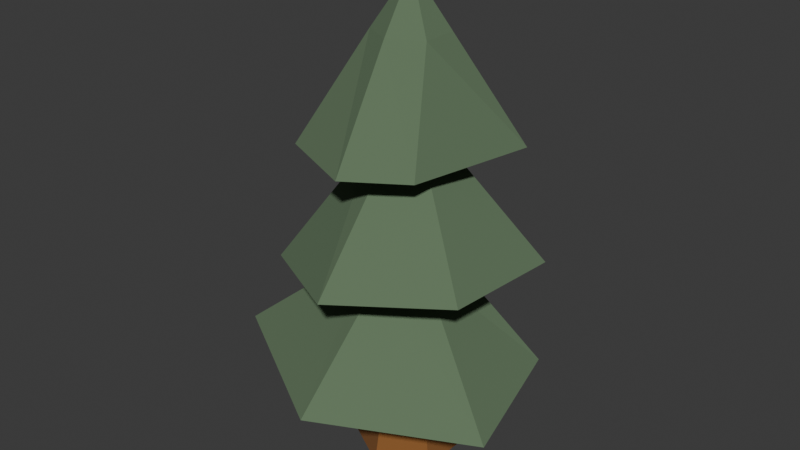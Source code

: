 # Source: tree_pine.blend  (saved by Blender 4.2.66; exported with 4.5.12 LTS)
import bpy
from mathutils import Matrix  # noqa: F401  (used for matrix-valued properties, if any)

bpy.ops.wm.read_factory_settings(use_empty=True)
scene = bpy.context.scene
scene.name = 'Scene'

# ---- collections
col_collection = bpy.data.collections.new('Collection'); scene.collection.children.link(col_collection)

# ---- materials (node trees are filled in below, after node groups)
mat_trunk = bpy.data.materials.new('Trunk')
mat_trunk.use_backface_culling = True
mat_material_001 = bpy.data.materials.new('Material.001')
mat_material_001.use_backface_culling = True

# ---- material node trees
mat_trunk.use_nodes = True; mat_trunk.node_tree.nodes.clear()
_N = mat_trunk.node_tree.nodes; _L = mat_trunk.node_tree.links
n0 = _N.new('ShaderNodeBsdfPrincipled'); n0.name = 'Principled BSDF'; n0.location = (10, 300)
n0.inputs[0].default_value = (0.2582, 0.1022, 0.02416, 1.0)
n0.inputs[2].default_value = 1.0
n1 = _N.new('ShaderNodeOutputMaterial'); n1.name = 'Material Output'; n1.location = (300, 300)
_L.new(n0.outputs[0], n1.inputs[0])
n1.is_active_output = True
mat_material_001.use_nodes = True; mat_material_001.node_tree.nodes.clear()
_N = mat_material_001.node_tree.nodes; _L = mat_material_001.node_tree.links
n0 = _N.new('ShaderNodeBsdfPrincipled'); n0.name = 'Principled BSDF'; n0.location = (10, 300)
n0.inputs[0].default_value = (0.117, 0.1812, 0.1022, 1.0)
n0.inputs[2].default_value = 1.0
n1 = _N.new('ShaderNodeOutputMaterial'); n1.name = 'Material Output'; n1.location = (300, 300)
_L.new(n0.outputs[0], n1.inputs[0])
n1.is_active_output = True

# ---- world
world_world = bpy.data.worlds.new('World'); scene.world = world_world
world_world.use_nodes = True; world_world.node_tree.nodes.clear()
_N = world_world.node_tree.nodes; _L = world_world.node_tree.links
n0 = _N.new('ShaderNodeOutputWorld'); n0.name = 'World Output'; n0.location = (300, 300)
n1 = _N.new('ShaderNodeBackground'); n1.name = 'Background'; n1.location = (10, 300)
n1.inputs[0].default_value = (0.05088, 0.05088, 0.05088, 1.0)
_L.new(n1.outputs[0], n0.inputs[0])
n0.is_active_output = True
world_world.color = (0.05088, 0.05088, 0.05088)
world_world.sun_shadow_jitter_overblur = 0.0

# ---- meshes
me_circle = bpy.data.meshes.new('Circle')
me_circle.from_pydata([(0.0, 1.0, 0.0), (-0.866, 0.5, 0.0), (-0.866, -0.5, 0.0), (0.0, -1.0, 0.0), (0.866, -0.5, 0.0), (0.866, 0.5, 0.0), (-0.6884, 0.3975, 1.0), (0.0, 0.7949, 1.0), (-0.6884, -0.3975, 1.0), (0.0, -0.7949, 1.0), (0.6884, -0.3975, 1.0), (0.6884, 0.3975, 1.0), (-0.5777, 0.3335, 2.0), (0.0, 0.667, 2.0), (-0.5777, -0.3335, 2.0), (0.0, -0.667, 2.0), (0.5777, -0.3335, 2.0), (0.5777, 0.3335, 2.0)], [], [(1, 0, 5, 4, 3, 2), (6, 8, 14, 12), (0, 1, 6, 7), (5, 0, 7, 11), (3, 4, 10, 9), (1, 2, 8, 6), (4, 5, 11, 10), (2, 3, 9, 8), (10, 11, 17, 16), (8, 9, 15, 14), (7, 6, 12, 13), (11, 7, 13, 17), (9, 10, 16, 15)])
_uv = me_circle.uv_layers.new(name='UVMap')
_uv.uv.foreach_set('vector', [0.0, 0.0, 0.0, 0.0, 0.0, 0.0, 0.0, 0.0, 0.0, 0.0, 0.0, 0.0, 0.0, 0.0, 0.0, 0.0, 0.0, 0.0, 0.0, 0.0, 0.0, 0.0, 0.0, 0.0, 0.0, 0.0, 0.0, 0.0, 0.0, 0.0, 0.0, 0.0, 0.0, 0.0, 0.0, 0.0, 0.0, 0.0, 0.0, 0.0, 0.0, 0.0, 0.0, 0.0, 0.0, 0.0, 0.0, 0.0, 0.0, 0.0, 0.0, 0.0, 0.0, 0.0, 0.0, 0.0, 0.0, 0.0, 0.0, 0.0, 0.0, 0.0, 0.0, 0.0, 0.0, 0.0, 0.0, 0.0, 0.0, 0.0, 0.0, 0.0, 0.0, 0.0, 0.0, 0.0, 0.0, 0.0, 0.0, 0.0, 0.0, 0.0, 0.0, 0.0, 0.0, 0.0, 0.0, 0.0, 0.0, 0.0, 0.0, 0.0, 0.0, 0.0, 0.0, 0.0, 0.0, 0.0, 0.0, 0.0, 0.0, 0.0, 0.0, 0.0, 0.0, 0.0, 0.0, 0.0])
me_circle.materials.append(mat_trunk)
me_circle.update()
me_cylinder = bpy.data.meshes.new('Cylinder')
me_cylinder.from_pydata([(0.0, 2.652, 1.6), (0.0, 0.6677, 4.0), (2.037, 1.176, 2.0), (0.5782, 0.3338, 4.0), (2.537, -1.176, 1.7), (0.5782, -0.3338, 4.0), (0.0, -2.852, 2.0), (0.0, -0.6677, 4.0), (-2.837, -1.176, 2.1), (-0.5782, -0.3338, 4.0), (-2.037, 1.176, 2.0), (-0.5782, 0.3338, 4.0)], [], [(0, 1, 3, 2), (2, 3, 5, 4), (4, 5, 7, 6), (6, 7, 9, 8), (8, 9, 11, 10), (10, 11, 1, 0), (0, 2, 4, 6, 8, 10)])
_uv = me_cylinder.uv_layers.new(name='UVMap')
_uv.uv.foreach_set('vector', [1.0, 0.5, 1.0, 1.0, 0.8333, 1.0, 0.8333, 0.5, 0.8333, 0.5, 0.8333, 1.0, 0.6667, 1.0, 0.6667, 0.5, 0.6667, 0.5, 0.6667, 1.0, 0.5, 1.0, 0.5, 0.5, 0.5, 0.5, 0.5, 1.0, 0.3333, 1.0, 0.3333, 0.5, 0.3333, 0.5, 0.3333, 1.0, 0.1667, 1.0, 0.1667, 0.5, 0.1667, 0.5, 0.1667, 1.0, -8.941e-08, 1.0, -8.941e-08, 0.5, 0.75, 0.49, 0.9578, 0.37, 0.9578, 0.13, 0.75, 0.01, 0.5422, 0.13, 0.5422, 0.37])
me_cylinder.materials.append(mat_material_001)
me_cylinder.update()
me_cylinder_001 = bpy.data.meshes.new('Cylinder.001')
me_cylinder_001.from_pydata([(0.0, 2.352, 2.0), (0.0, 0.6677, 4.0), (2.037, 1.176, 2.0), (0.5782, 0.3338, 4.0), (1.937, -1.176, 2.1), (0.5782, -0.3338, 4.0), (0.0, -2.352, 2.0), (0.0, -0.6677, 4.0), (-2.037, -1.176, 1.7), (-0.5782, -0.3338, 4.0), (-2.037, 1.176, 2.0), (-0.5782, 0.3338, 4.0)], [], [(0, 1, 3, 2), (2, 3, 5, 4), (4, 5, 7, 6), (6, 7, 9, 8), (8, 9, 11, 10), (10, 11, 1, 0), (0, 2, 4, 6, 8, 10)])
_uv = me_cylinder_001.uv_layers.new(name='UVMap')
_uv.uv.foreach_set('vector', [1.0, 0.5, 1.0, 1.0, 0.8333, 1.0, 0.8333, 0.5, 0.8333, 0.5, 0.8333, 1.0, 0.6667, 1.0, 0.6667, 0.5, 0.6667, 0.5, 0.6667, 1.0, 0.5, 1.0, 0.5, 0.5, 0.5, 0.5, 0.5, 1.0, 0.3333, 1.0, 0.3333, 0.5, 0.3333, 0.5, 0.3333, 1.0, 0.1667, 1.0, 0.1667, 0.5, 0.1667, 0.5, 0.1667, 1.0, -8.941e-08, 1.0, -8.941e-08, 0.5, 0.75, 0.49, 0.9578, 0.37, 0.9578, 0.13, 0.75, 0.01, 0.5422, 0.13, 0.5422, 0.37])
me_cylinder_001.materials.append(mat_material_001)
me_cylinder_001.update()
me_cylinder_002 = bpy.data.meshes.new('Cylinder.002')
me_cylinder_002.from_pydata([(0.0, 2.052, 2.3), (0.0, 0.6677, 4.0), (1.537, 1.176, 2.0), (0.5782, 0.3338, 4.0), (1.037, -1.176, 2.0), (0.5782, -0.3338, 4.0), (0.0, -1.852, 2.0), (0.0, -0.6677, 4.0), (-1.537, -1.176, 2.0), (-0.5782, -0.3338, 4.0), (-1.537, 1.176, 2.0), (-0.5782, 0.3338, 4.0), (-6.648e-07, 8.424e-07, 5.0)], [], [(0, 1, 3, 2), (2, 3, 5, 4), (4, 5, 7, 6), (6, 7, 9, 8), (9, 12, 11), (8, 9, 11, 10), (10, 11, 1, 0), (0, 2, 4, 6, 8, 10), (11, 12, 1), (3, 12, 5), (5, 12, 7), (1, 12, 3), (7, 12, 9)])
_uv = me_cylinder_002.uv_layers.new(name='UVMap')
_uv.uv.foreach_set('vector', [1.0, 0.5, 1.0, 1.0, 0.8333, 1.0, 0.8333, 0.5, 0.8333, 0.5, 0.8333, 1.0, 0.6667, 1.0, 0.6667, 0.5, 0.6667, 0.5, 0.6667, 1.0, 0.5, 1.0, 0.5, 0.5, 0.5, 0.5, 0.5, 1.0, 0.3333, 1.0, 0.3333, 0.5, 0.3333, 1.0, 0.0, 0.0, 0.1667, 1.0, 0.3333, 0.5, 0.3333, 1.0, 0.1667, 1.0, 0.1667, 0.5, 0.1667, 0.5, 0.1667, 1.0, -8.941e-08, 1.0, -8.941e-08, 0.5, 0.75, 0.49, 0.9578, 0.37, 0.9578, 0.13, 0.75, 0.01, 0.5422, 0.13, 0.5422, 0.37, 0.1667, 1.0, 0.0, 0.0, -8.941e-08, 1.0, 0.8333, 1.0, 0.0, 0.0, 0.6667, 1.0, 0.6667, 1.0, 0.0, 0.0, 0.5, 1.0, -8.941e-08, 1.0, 0.0, 0.0, 0.8333, 1.0, 0.5, 1.0, 0.0, 0.0, 0.3333, 1.0])
me_cylinder_002.materials.append(mat_material_001)
me_cylinder_002.update()

# ---- objects
ob_circle = bpy.data.objects.new('Circle', me_circle)
ob_cylinder = bpy.data.objects.new('Cylinder', me_cylinder)
ob_cylinder_001 = bpy.data.objects.new('Cylinder.001', me_cylinder_001)
ob_cylinder_002 = bpy.data.objects.new('Cylinder.002', me_cylinder_002)

# ---- transforms, parenting, visibility, modifiers, constraints
ob_circle.location = (0.0, 0.0, 0.0)
ob_cylinder.location = (0.0, 0.0, 0.0)
ob_cylinder_001.location = (0.0, 0.0, 2.0)
ob_cylinder_002.location = (0.0, 0.0, 4.0)

# ---- collection membership
col_collection.objects.link(ob_circle)
col_collection.objects.link(ob_cylinder)
col_collection.objects.link(ob_cylinder_001)
col_collection.objects.link(ob_cylinder_002)

# ---- scene / render settings (as saved in the file)
scene.frame_start = 1; scene.frame_end = 250; scene.frame_set(1)
scene.render.engine = 'BLENDER_EEVEE_NEXT'
bpy.context.view_layer.update()

# ---- added for rendering (the .blend has no active camera and no usable light): camera, sun
cam_auto = bpy.data.cameras.new('AutoCamera')
cam_auto.lens = 50.0
cam_auto.sensor_width = 36.0
cam_auto.clip_end = 1000.0
ob_auto_camera = bpy.data.objects.new('AutoCamera', cam_auto)
scene.collection.objects.link(ob_auto_camera)
ob_auto_camera.location = (10.8036, -13.2443, 13.2629)
ob_auto_camera.rotation_euler = (1.09748, -7.21219e-08, 0.694738)
scene.camera = ob_auto_camera
light_auto_sun = bpy.data.lights.new('AutoSun', 'SUN')
light_auto_sun.energy = 3.0
light_auto_sun.angle = 0.0523599
ob_auto_sun = bpy.data.objects.new('AutoSun', light_auto_sun)
scene.collection.objects.link(ob_auto_sun)
ob_auto_sun.rotation_euler = (0.872665, 0.174533, 0.523599)
bpy.context.view_layer.update()
